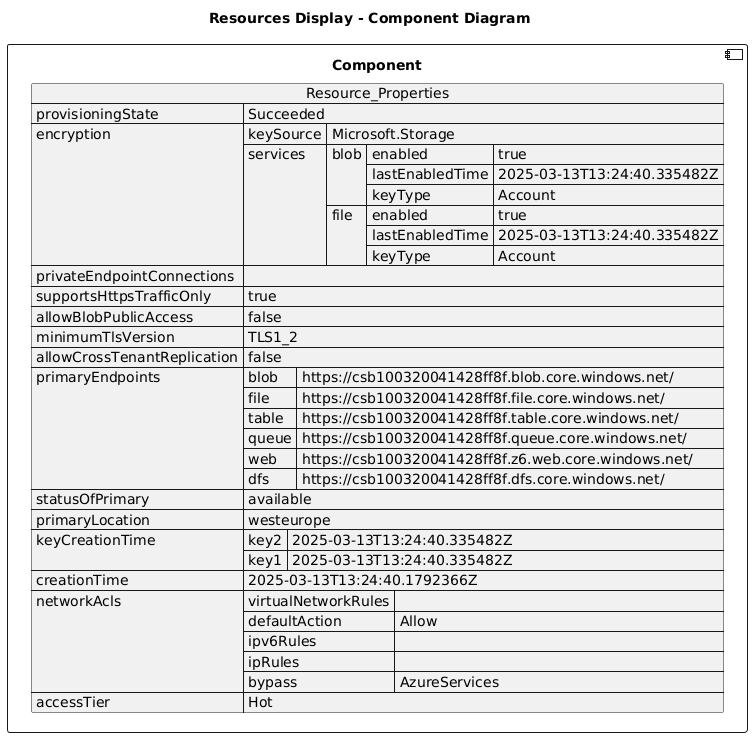

The diagram above was rendered by PlantUML. Its source (embedded in the PNG):
@startuml

title Resources Display - Component Diagram

component Component {

json  Resource_Properties {
  "provisioningState": "Succeeded",
  "encryption": {
    "keySource": "Microsoft.Storage",
    "services": {
      "blob": {
        "enabled": true,
        "lastEnabledTime": "2025-03-13T13:24:40.335482Z",
        "keyType": "Account"
      },
      "file": {
        "enabled": true,
        "lastEnabledTime": "2025-03-13T13:24:40.335482Z",
        "keyType": "Account"
      }
    }
  },
  "privateEndpointConnections": [],
  "supportsHttpsTrafficOnly": true,
  "allowBlobPublicAccess": false,
  "minimumTlsVersion": "TLS1_2",
  "allowCrossTenantReplication": false,
  "primaryEndpoints": {
    "blob": "https://csb100320041428ff8f.blob.core.windows.net/",
    "file": "https://csb100320041428ff8f.file.core.windows.net/",
    "table": "https://csb100320041428ff8f.table.core.windows.net/",
    "queue": "https://csb100320041428ff8f.queue.core.windows.net/",
    "web": "https://csb100320041428ff8f.z6.web.core.windows.net/",
    "dfs": "https://csb100320041428ff8f.dfs.core.windows.net/"
  },
  "statusOfPrimary": "available",
  "primaryLocation": "westeurope",
  "keyCreationTime": {
    "key2": "2025-03-13T13:24:40.335482Z",
    "key1": "2025-03-13T13:24:40.335482Z"
  },
  "creationTime": "2025-03-13T13:24:40.1792366Z",
  "networkAcls": {
    "virtualNetworkRules": [],
    "defaultAction": "Allow",
    "ipv6Rules": [],
    "ipRules": [],
    "bypass": "AzureServices"
  },
  "accessTier": "Hot"
}
}
@enduml